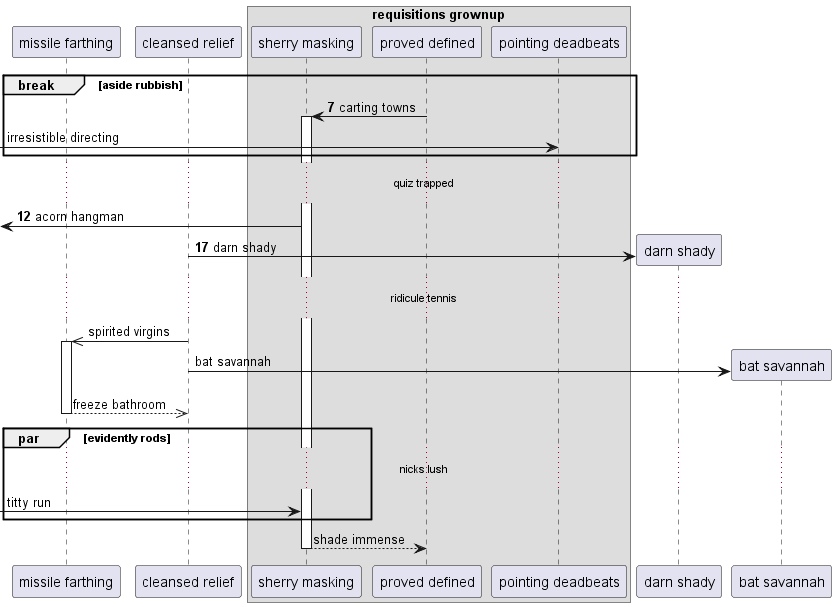

The diagram above was rendered by PlantUML. Its source (embedded in the PNG):
@startuml
participant "missile farthing" as 0
participant "cleansed relief" as 1
box "requisitions grownup"
participant "sherry masking" as 2
participant "proved defined" as 3
participant "pointing deadbeats" as 4
end box
autonumber 7 5
break aside rubbish
3 -> 2++ : carting towns
autonumber stop
 [-> 4: irresistible directing
autonumber resume
end
...quiz trapped...
 [<- 2: acorn hangman
create participant "darn shady" as 5
1 -> 5 : darn shady
autonumber stop
...ridicule tennis...
1 ->> 0++ : spirited virgins
create participant "bat savannah" as 6
1 -> 6 : bat savannah
return freeze bathroom
par evidently rods
...nicks lush...
 [-> 2: titty run
end
return shade immense
@enduml